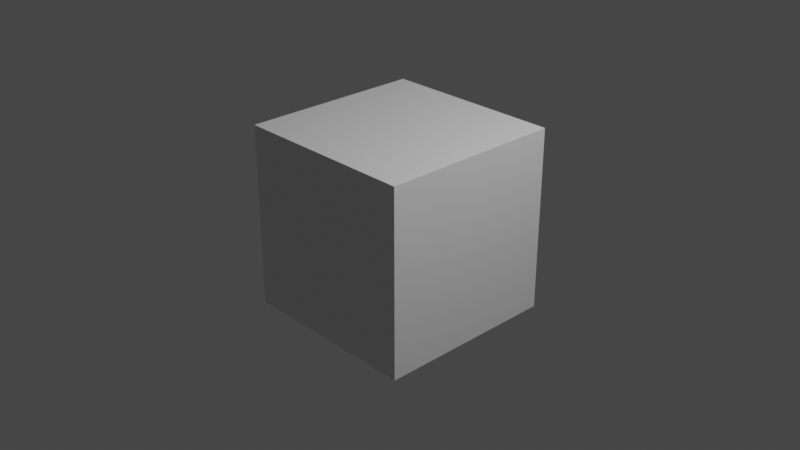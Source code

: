 # Source: make_bvh_files.blend  (saved by Blender 3.2.14; exported with 4.5.12 LTS)
import bpy
from mathutils import Matrix  # noqa: F401  (used for matrix-valued properties, if any)

bpy.ops.wm.read_factory_settings(use_empty=True)
scene = bpy.context.scene
scene.name = 'Scene'

# ---- collections
col_collection = bpy.data.collections.new('Collection'); scene.collection.children.link(col_collection)

# ---- materials (node trees are filled in below, after node groups)
mat_material = bpy.data.materials.new('Material')
mat_material.alpha_threshold = 0.0
mat_material.use_transparent_shadow = False
mat_material.line_color = (0.0, 0.0, 0.0, 1.0)

# ---- material node trees
mat_material.use_nodes = True; mat_material.node_tree.nodes.clear()
_N = mat_material.node_tree.nodes; _L = mat_material.node_tree.links
n0 = _N.new('ShaderNodeOutputMaterial'); n0.name = 'Material Output'; n0.location = (300, 300)
n1 = _N.new('ShaderNodeBsdfPrincipled'); n1.name = 'Principled BSDF'; n1.location = (10, 300)
n1.distribution = 'GGX'
n1.subsurface_method = 'RANDOM_WALK_SKIN'
n1.inputs[2].default_value = 0.4
n1.inputs[3].default_value = 1.45
n1.inputs[27].default_value = (0.0, 0.0, 0.0, 1.0)
n1.inputs[28].default_value = 1.0
_L.new(n1.outputs[0], n0.inputs[0])
n0.is_active_output = True

# ---- world
world_world = bpy.data.worlds.new('World'); scene.world = world_world
world_world.use_nodes = True; world_world.node_tree.nodes.clear()
_N = world_world.node_tree.nodes; _L = world_world.node_tree.links
n0 = _N.new('ShaderNodeOutputWorld'); n0.name = 'World Output'; n0.location = (300, 300)
n1 = _N.new('ShaderNodeBackground'); n1.name = 'Background'; n1.location = (10, 300)
n1.inputs[0].default_value = (0.05088, 0.05088, 0.05088, 1.0)
_L.new(n1.outputs[0], n0.inputs[0])
n0.is_active_output = True
world_world.color = (0.05088, 0.05088, 0.05088)
world_world.use_sun_shadow = False
world_world.sun_shadow_jitter_overblur = 0.0

# ---- cameras
cam_camera = bpy.data.cameras.new('Camera')
cam_camera.clip_end = 100.0
cam_camera.ortho_scale = 7.314

# ---- lights
light_light = bpy.data.lights.new('Light', 'POINT')
light_light.transmission_factor = 0.0
light_light.energy = 1000.0
light_light.shadow_soft_size = 0.1
light_light.shadow_maximum_resolution = 0.006
light_light.use_absolute_resolution = True

# ---- meshes
me_cube = bpy.data.meshes.new('Cube')
me_cube.from_pydata([(1.0, 1.0, 1.0), (1.0, 1.0, -1.0), (1.0, -1.0, 1.0), (1.0, -1.0, -1.0), (-1.0, 1.0, 1.0), (-1.0, 1.0, -1.0), (-1.0, -1.0, 1.0), (-1.0, -1.0, -1.0)], [], [(0, 4, 6, 2), (3, 2, 6, 7), (7, 6, 4, 5), (5, 1, 3, 7), (1, 0, 2, 3), (5, 4, 0, 1)])
_uv = me_cube.uv_layers.new(name='UVMap')
_uv.uv.foreach_set('vector', [0.625, 0.5, 0.875, 0.5, 0.875, 0.75, 0.625, 0.75, 0.375, 0.75, 0.625, 0.75, 0.625, 1.0, 0.375, 1.0, 0.375, 0.0, 0.625, 0.0, 0.625, 0.25, 0.375, 0.25, 0.125, 0.5, 0.375, 0.5, 0.375, 0.75, 0.125, 0.75, 0.375, 0.5, 0.625, 0.5, 0.625, 0.75, 0.375, 0.75, 0.375, 0.25, 0.625, 0.25, 0.625, 0.5, 0.375, 0.5])
me_cube.materials.append(mat_material)
me_cube.use_mirror_vertex_groups = False
me_cube.update()

# ---- objects
ob_cube = bpy.data.objects.new('Cube', me_cube)
ob_light = bpy.data.objects.new('Light', light_light)
ob_camera = bpy.data.objects.new('Camera', cam_camera)

# ---- transforms, parenting, visibility, modifiers, constraints
ob_cube.location = (0.0, 0.0, 0.0)
ob_cube.lock_rotations_4d = False
ob_cube.empty_display_type = 'ARROWS'
ob_cube.lineart.crease_threshold = 0.0
ob_light.location = (4.076, 1.005, 5.904)
ob_light.rotation_euler = (0.6503, 0.05522, 1.866)
ob_light.lock_rotations_4d = False
ob_light.empty_display_type = 'ARROWS'
ob_light.color = (0.0, 0.0, 0.0, 0.0)
ob_light.lineart.crease_threshold = 0.0
ob_camera.location = (7.359, -6.926, 4.958)
ob_camera.rotation_euler = (1.109, 0.0, 0.8149)
ob_camera.lock_rotations_4d = False
ob_camera.empty_display_type = 'ARROWS'
ob_camera.color = (0.0, 0.0, 0.0, 0.0)
ob_camera.display_type = 'WIRE'
ob_camera.lineart.crease_threshold = 0.0

# ---- collection membership
col_collection.objects.link(ob_cube)
col_collection.objects.link(ob_light)
col_collection.objects.link(ob_camera)

# ---- scene / render settings (as saved in the file)
scene.camera = ob_camera
scene.frame_start = 1; scene.frame_end = 250; scene.frame_set(1)
scene.render.engine = 'BLENDER_EEVEE_NEXT'
scene.cycles.sampling_pattern = 'TABULATED_SOBOL'
scene.cycles.use_light_tree = False
scene.view_settings.view_transform = 'Filmic'
bpy.context.view_layer.update()
